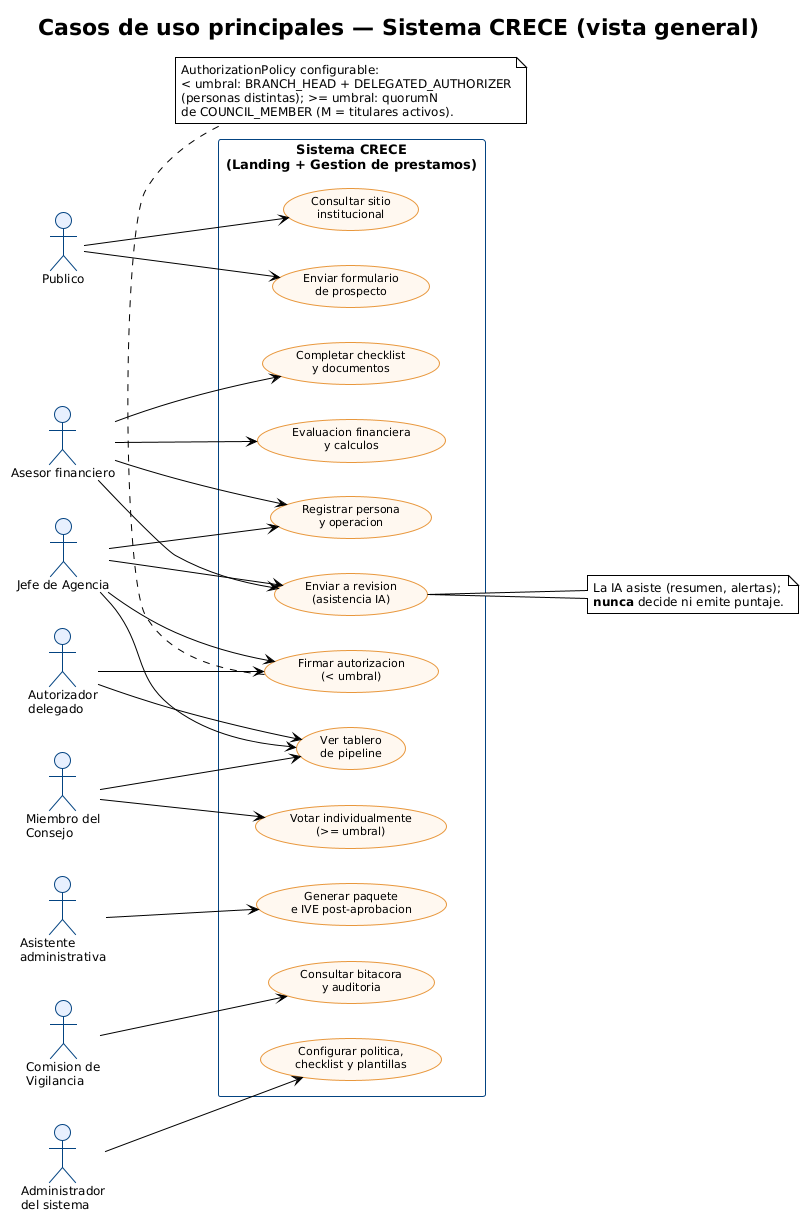

The diagram above was rendered by PlantUML. Its source (embedded in the PNG):
@startuml 01-casos-de-uso
!theme plain
skinparam backgroundColor #FFFFFF
skinparam shadowing false
skinparam defaultFontName Arial
skinparam defaultFontSize 12
skinparam packageStyle rectangle
skinparam usecase {
  BackgroundColor #FFF8F0
  BorderColor #e8973c
  FontSize 11
}
skinparam actor {
  BackgroundColor #E8F0FE
  BorderColor #034381
}
skinparam rectangle {
  BorderColor #034381
  FontStyle bold
  FontSize 13
}
left to right direction
title Casos de uso principales — Sistema CRECE (vista general)

actor "Publico" as Publico
actor "Asesor financiero" as Asesor
actor "Jefe de Agencia" as Jefe
actor "Autorizador\ndelegado" as Delegado
actor "Miembro del\nConsejo" as Consejo
actor "Asistente\nadministrativa" as Asistente
actor "Comision de\nVigilancia" as Vigilancia
actor "Administrador\ndel sistema" as Admin

rectangle "Sistema CRECE\n(Landing + Gestion de prestamos)" {
  usecase "Consultar sitio\ninstitucional" as UC01
  usecase "Enviar formulario\nde prospecto" as UC02
  usecase "Registrar persona\ny operacion" as UC03
  usecase "Completar checklist\ny documentos" as UC04
  usecase "Evaluacion financiera\ny calculos" as UC05
  usecase "Enviar a revision\n(asistencia IA)" as UC06
  usecase "Firmar autorizacion\n(< umbral)" as UC08
  usecase "Votar individualmente\n(>= umbral)" as UC09
  usecase "Generar paquete\ne IVE post-aprobacion" as UC10
  usecase "Consultar bitacora\ny auditoria" as UC11
  usecase "Configurar politica,\nchecklist y plantillas" as UC12
  usecase "Ver tablero\nde pipeline" as UC13
}

Publico --> UC01
Publico --> UC02
Asesor --> UC03
Asesor --> UC04
Asesor --> UC05
Asesor --> UC06
Jefe --> UC03
Jefe --> UC06
Jefe --> UC08
Delegado --> UC08
Consejo --> UC09
Asistente --> UC10
Vigilancia --> UC11
Admin --> UC12
Delegado --> UC13
Consejo --> UC13
Jefe --> UC13

note right of UC06
  La IA asiste (resumen, alertas);
  **nunca** decide ni emite puntaje.
end note

note bottom of UC08
  AuthorizationPolicy configurable:
  < umbral: BRANCH_HEAD + DELEGATED_AUTHORIZER
  (personas distintas); >= umbral: quorumN
  de COUNCIL_MEMBER (M = titulares activos).
end note
@enduml